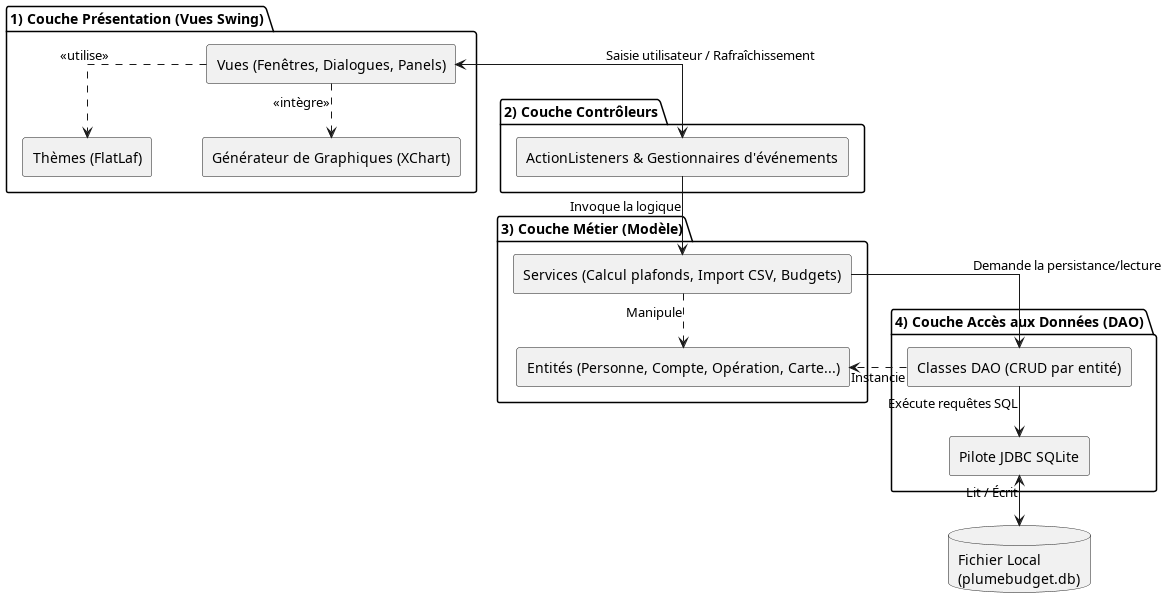

The diagram above was rendered by PlantUML. Its source (embedded in the PNG):
@startuml Diagramme d'Architecture Globale - PlumeBudget

skinparam componentStyle rectangle
skinparam linetype ortho
skinparam nodesep 50
skinparam ranksep 50

package "1) Couche Présentation (Vues Swing)" {
	[Vues (Fenêtres, Dialogues, Panels)] as Vues
	[Thèmes (FlatLaf)] as FlatLaf
	[Générateur de Graphiques (XChart)] as XChart

	Vues ..> FlatLaf : <<utilise>>
	Vues ..> XChart : <<intègre>>
}

package "2) Couche Contrôleurs" {
	[ActionListeners & Gestionnaires d'événements] as Controllers
}

package "3) Couche Métier (Modèle)" {
	[Services (Calcul plafonds, Import CSV, Budgets)] as Services
	[Entités (Personne, Compte, Opération, Carte...)] as Entities
}

package "4) Couche Accès aux Données (DAO)" {
	[Classes DAO (CRUD par entité)] as DAO
	[Pilote JDBC SQLite] as JDBC
}

database "Fichier Local\n(plumebudget.db)" as SQLiteDB

' Flux d'interactions
Vues <--> Controllers : Saisie utilisateur / Rafraîchissement
Controllers --> Services : Invoque la logique
Services --> DAO : Demande la persistance/lecture
Services ..> Entities : Manipule
DAO ..> Entities : Instancie
DAO --> JDBC : Exécute requêtes SQL
JDBC <--> SQLiteDB : Lit / Écrit

@enduml